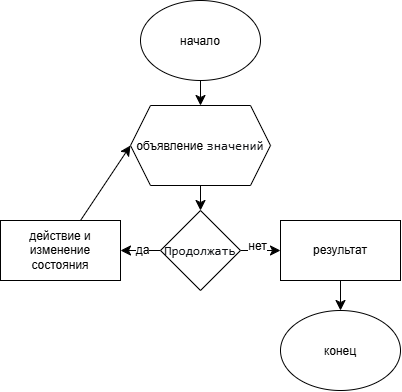

The diagram above was exported from draw.io. Its source (the exported page's mxGraphModel, read from the mxfile embedded in the PNG):
<mxGraphModel dx="484" dy="596" grid="1" gridSize="10" guides="1" tooltips="1" connect="1" arrows="1" fold="1" page="1" pageScale="1" pageWidth="827" pageHeight="1169" math="0" shadow="0">
  <root>
    <mxCell id="0" />
    <mxCell id="1" parent="0" />
    <mxCell id="GYkdnGYbxYp0lm-x14VD-4" edge="1" parent="1" source="GYkdnGYbxYp0lm-x14VD-1" style="edgeStyle=none;curved=1;rounded=0;curveGeometry=1;orthogonalLoop=1;jettySize=auto;html=1;fontSize=12;startSize=8;endSize=8;" target="GYkdnGYbxYp0lm-x14VD-2">
      <mxGeometry relative="1" as="geometry" />
    </mxCell>
    <mxCell id="GYkdnGYbxYp0lm-x14VD-1" parent="1" style="ellipse;whiteSpace=wrap;html=1;shapeInside=1;" value="начало" vertex="1">
      <mxGeometry height="80" width="120" x="380" y="60" as="geometry" />
    </mxCell>
    <mxCell id="GYkdnGYbxYp0lm-x14VD-5" edge="1" parent="1" source="GYkdnGYbxYp0lm-x14VD-2" style="edgeStyle=none;curved=1;rounded=0;curveGeometry=1;orthogonalLoop=1;jettySize=auto;html=1;fontSize=12;startSize=8;endSize=8;" target="GYkdnGYbxYp0lm-x14VD-3">
      <mxGeometry relative="1" as="geometry" />
    </mxCell>
    <mxCell id="GYkdnGYbxYp0lm-x14VD-2" parent="1" style="shape=hexagon;perimeter=hexagonPerimeter2;whiteSpace=wrap;html=1;shapeInside=1;fixedSize=1;" value="объявление&amp;nbsp;&lt;span style=&quot;color: rgb(15, 17, 21); font-family: Menlo, Monaco, Consolas, &amp;quot;Cascadia Mono&amp;quot;, &amp;quot;Ubuntu Mono&amp;quot;, &amp;quot;DejaVu Sans Mono&amp;quot;, &amp;quot;Liberation Mono&amp;quot;, &amp;quot;JetBrains Mono&amp;quot;, &amp;quot;Fira Code&amp;quot;, Cousine, &amp;quot;Roboto Mono&amp;quot;, &amp;quot;Courier New&amp;quot;, Courier, sans-serif, system-ui; font-size: 13px; text-align: start; white-space: pre-wrap; background-color: transparent;&quot;&gt;значений&lt;/span&gt;" vertex="1">
      <mxGeometry height="80" width="140" x="370" y="165" as="geometry" />
    </mxCell>
    <mxCell id="GYkdnGYbxYp0lm-x14VD-9" edge="1" parent="1" source="GYkdnGYbxYp0lm-x14VD-3" style="edgeStyle=none;curved=1;rounded=0;curveGeometry=1;orthogonalLoop=1;jettySize=auto;html=1;fontSize=12;startSize=8;endSize=8;" target="GYkdnGYbxYp0lm-x14VD-8">
      <mxGeometry relative="1" as="geometry" />
    </mxCell>
    <mxCell id="GYkdnGYbxYp0lm-x14VD-11" connectable="0" parent="GYkdnGYbxYp0lm-x14VD-9" style="edgeLabel;html=1;align=center;verticalAlign=middle;resizable=0;points=[];fontSize=12;" value="нет" vertex="1">
      <mxGeometry relative="1" x="-0.2" y="4" as="geometry">
        <mxPoint as="offset" />
      </mxGeometry>
    </mxCell>
    <mxCell id="GYkdnGYbxYp0lm-x14VD-13" edge="1" parent="1" source="GYkdnGYbxYp0lm-x14VD-3" style="edgeStyle=none;curved=1;rounded=0;curveGeometry=1;orthogonalLoop=1;jettySize=auto;html=1;fontSize=12;startSize=8;endSize=8;" target="GYkdnGYbxYp0lm-x14VD-12">
      <mxGeometry relative="1" as="geometry" />
    </mxCell>
    <mxCell id="GYkdnGYbxYp0lm-x14VD-15" connectable="0" parent="GYkdnGYbxYp0lm-x14VD-13" style="edgeLabel;html=1;align=center;verticalAlign=middle;resizable=0;points=[];fontSize=12;" value="да" vertex="1">
      <mxGeometry relative="1" x="-0.072" y="-1" as="geometry">
        <mxPoint as="offset" />
      </mxGeometry>
    </mxCell>
    <mxCell id="GYkdnGYbxYp0lm-x14VD-3" parent="1" style="rhombus;whiteSpace=wrap;html=1;shapeInside=1;" value="&lt;span style=&quot;background-color: transparent; color: light-dark(rgb(15, 17, 21), rgb(222, 223, 227)); font-family: Menlo, Monaco, Consolas, &amp;quot;Cascadia Mono&amp;quot;, &amp;quot;Ubuntu Mono&amp;quot;, &amp;quot;DejaVu Sans Mono&amp;quot;, &amp;quot;Liberation Mono&amp;quot;, &amp;quot;JetBrains Mono&amp;quot;, &amp;quot;Fira Code&amp;quot;, Cousine, &amp;quot;Roboto Mono&amp;quot;, &amp;quot;Courier New&amp;quot;, Courier, sans-serif, system-ui; font-size: 13px; text-align: start; text-decoration-line: inherit; white-space: pre-wrap;&quot;&gt;Продолжать&lt;/span&gt;" vertex="1">
      <mxGeometry height="80" width="80" x="400" y="270" as="geometry" />
    </mxCell>
    <mxCell id="GYkdnGYbxYp0lm-x14VD-6" parent="1" style="ellipse;whiteSpace=wrap;html=1;shapeInside=1;" value="конец" vertex="1">
      <mxGeometry height="80" width="120" x="520" y="370" as="geometry" />
    </mxCell>
    <mxCell id="GYkdnGYbxYp0lm-x14VD-10" edge="1" parent="1" source="GYkdnGYbxYp0lm-x14VD-8" style="edgeStyle=none;curved=1;rounded=0;curveGeometry=1;orthogonalLoop=1;jettySize=auto;html=1;fontSize=12;startSize=8;endSize=8;" target="GYkdnGYbxYp0lm-x14VD-6">
      <mxGeometry relative="1" as="geometry" />
    </mxCell>
    <mxCell id="GYkdnGYbxYp0lm-x14VD-8" parent="1" style="rounded=0;whiteSpace=wrap;html=1;" value="результат" vertex="1">
      <mxGeometry height="60" width="120" x="520" y="280" as="geometry" />
    </mxCell>
    <mxCell id="GYkdnGYbxYp0lm-x14VD-14" edge="1" parent="1" source="GYkdnGYbxYp0lm-x14VD-12" style="edgeStyle=none;curved=1;rounded=0;curveGeometry=1;orthogonalLoop=1;jettySize=auto;html=1;entryX=0;entryY=0.5;entryDx=0;entryDy=0;fontSize=12;startSize=8;endSize=8;" target="GYkdnGYbxYp0lm-x14VD-2">
      <mxGeometry relative="1" as="geometry" />
    </mxCell>
    <mxCell id="GYkdnGYbxYp0lm-x14VD-12" parent="1" style="rounded=0;whiteSpace=wrap;html=1;" value="действие и изменение состояния" vertex="1">
      <mxGeometry height="60" width="120" x="240" y="280" as="geometry" />
    </mxCell>
  </root>
</mxGraphModel>